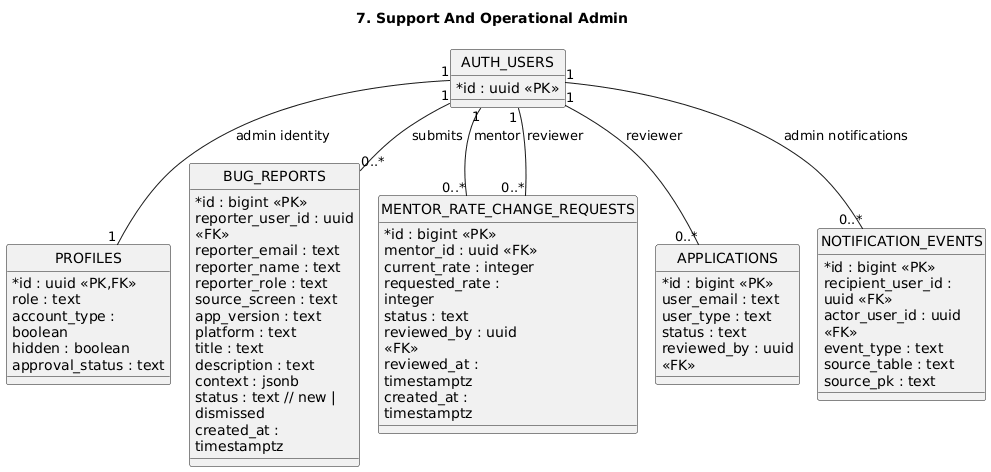

The diagram above was rendered by PlantUML. Its source (embedded in the PNG):
@startuml
title 7. Support And Operational Admin
!pragma layout smetana
top to bottom direction
hide circle
skinparam linetype ortho
skinparam shadowing false
skinparam classAttributeIconSize 0
skinparam nodesep 30
skinparam ranksep 55
skinparam wrapWidth 160

class AUTH_USERS {
  *id : uuid <<PK>>
}

class PROFILES {
  *id : uuid <<PK,FK>>
   role : text
   account_type : boolean
   hidden : boolean
   approval_status : text
}

class BUG_REPORTS {
  *id : bigint <<PK>>
   reporter_user_id : uuid <<FK>>
   reporter_email : text
   reporter_name : text
   reporter_role : text
   source_screen : text
   app_version : text
   platform : text
   title : text
   description : text
   context : jsonb
   status : text // new | dismissed
   created_at : timestamptz
}

class MENTOR_RATE_CHANGE_REQUESTS {
  *id : bigint <<PK>>
   mentor_id : uuid <<FK>>
   current_rate : integer
   requested_rate : integer
   status : text
   reviewed_by : uuid <<FK>>
   reviewed_at : timestamptz
   created_at : timestamptz
}

class APPLICATIONS {
  *id : bigint <<PK>>
   user_email : text
   user_type : text
   status : text
   reviewed_by : uuid <<FK>>
}

class NOTIFICATION_EVENTS {
  *id : bigint <<PK>>
   recipient_user_id : uuid <<FK>>
   actor_user_id : uuid <<FK>>
   event_type : text
   source_table : text
   source_pk : text
}

AUTH_USERS "1" -- "1" PROFILES : admin identity
AUTH_USERS "1" -- "0..*" BUG_REPORTS : submits
AUTH_USERS "1" -- "0..*" MENTOR_RATE_CHANGE_REQUESTS : mentor
AUTH_USERS "1" -- "0..*" MENTOR_RATE_CHANGE_REQUESTS : reviewer
AUTH_USERS "1" -- "0..*" APPLICATIONS : reviewer
AUTH_USERS "1" -- "0..*" NOTIFICATION_EVENTS : admin notifications
@enduml